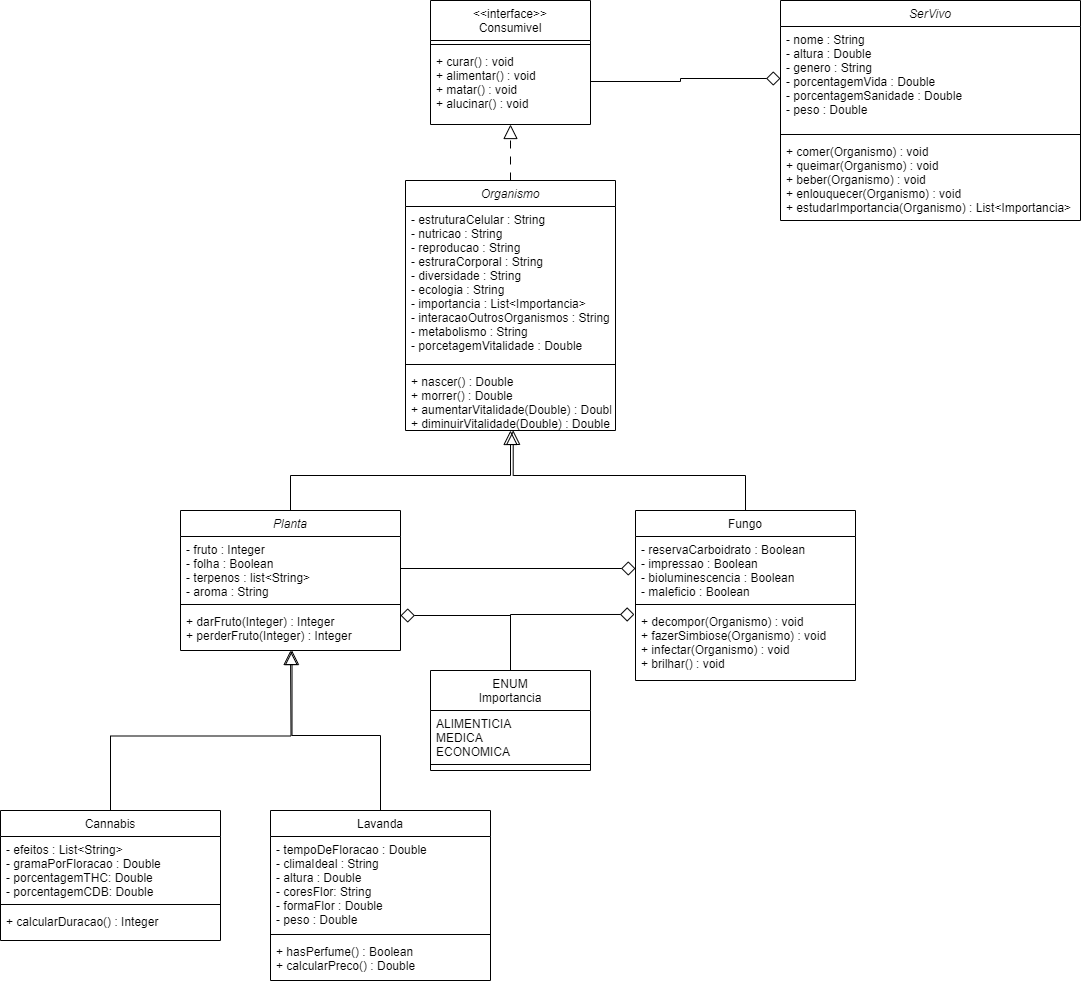

The diagram above was exported from draw.io. Its source (the exported page's mxGraphModel, read from the mxfile embedded in the PNG):
<mxGraphModel dx="2076" dy="1808" grid="1" gridSize="10" guides="1" tooltips="1" connect="1" arrows="1" fold="1" page="1" pageScale="1" pageWidth="827" pageHeight="1169" math="0" shadow="0">
  <root>
    <mxCell id="WIyWlLk6GJQsqaUBKTNV-0" />
    <mxCell id="WIyWlLk6GJQsqaUBKTNV-1" parent="WIyWlLk6GJQsqaUBKTNV-0" />
    <mxCell id="Uqk7l0cWVW_A6V_x7scN-15" style="edgeStyle=orthogonalEdgeStyle;rounded=0;orthogonalLoop=1;jettySize=auto;html=1;exitX=0.5;exitY=0;exitDx=0;exitDy=0;endArrow=block;endFill=0;endSize=12;" parent="WIyWlLk6GJQsqaUBKTNV-1" source="zkfFHV4jXpPFQw0GAbJ--0" target="Uqk7l0cWVW_A6V_x7scN-9" edge="1">
      <mxGeometry relative="1" as="geometry" />
    </mxCell>
    <mxCell id="zkfFHV4jXpPFQw0GAbJ--0" value="Planta" style="swimlane;fontStyle=2;align=center;verticalAlign=top;childLayout=stackLayout;horizontal=1;startSize=26;horizontalStack=0;resizeParent=1;resizeLast=0;collapsible=1;marginBottom=0;rounded=0;shadow=0;strokeWidth=1;" parent="WIyWlLk6GJQsqaUBKTNV-1" vertex="1">
      <mxGeometry x="-40" y="400" width="220" height="140" as="geometry">
        <mxRectangle x="230" y="140" width="160" height="26" as="alternateBounds" />
      </mxGeometry>
    </mxCell>
    <mxCell id="zkfFHV4jXpPFQw0GAbJ--1" value="- fruto : Integer&#10;- folha : Boolean&#10;- terpenos : list&lt;String&gt;&#10;- aroma : String" style="text;align=left;verticalAlign=top;spacingLeft=4;spacingRight=4;overflow=hidden;rotatable=0;points=[[0,0.5],[1,0.5]];portConstraint=eastwest;" parent="zkfFHV4jXpPFQw0GAbJ--0" vertex="1">
      <mxGeometry y="26" width="220" height="64" as="geometry" />
    </mxCell>
    <mxCell id="zkfFHV4jXpPFQw0GAbJ--4" value="" style="line;html=1;strokeWidth=1;align=left;verticalAlign=middle;spacingTop=-1;spacingLeft=3;spacingRight=3;rotatable=0;labelPosition=right;points=[];portConstraint=eastwest;" parent="zkfFHV4jXpPFQw0GAbJ--0" vertex="1">
      <mxGeometry y="90" width="220" height="8" as="geometry" />
    </mxCell>
    <mxCell id="zkfFHV4jXpPFQw0GAbJ--5" value="+ darFruto(Integer) : Integer&#10;+ perderFruto(Integer) : Integer&#10;" style="text;align=left;verticalAlign=top;spacingLeft=4;spacingRight=4;overflow=hidden;rotatable=0;points=[[0,0.5],[1,0.5]];portConstraint=eastwest;" parent="zkfFHV4jXpPFQw0GAbJ--0" vertex="1">
      <mxGeometry y="98" width="220" height="42" as="geometry" />
    </mxCell>
    <mxCell id="zkfFHV4jXpPFQw0GAbJ--6" value="&lt;&lt;interface&gt;&gt;&#10;Consumivel" style="swimlane;fontStyle=0;align=center;verticalAlign=top;childLayout=stackLayout;horizontal=1;startSize=40;horizontalStack=0;resizeParent=1;resizeLast=0;collapsible=1;marginBottom=0;rounded=0;shadow=0;strokeWidth=1;" parent="WIyWlLk6GJQsqaUBKTNV-1" vertex="1">
      <mxGeometry x="210" y="-110" width="160" height="124" as="geometry">
        <mxRectangle x="130" y="380" width="160" height="26" as="alternateBounds" />
      </mxGeometry>
    </mxCell>
    <mxCell id="zkfFHV4jXpPFQw0GAbJ--9" value="" style="line;html=1;strokeWidth=1;align=left;verticalAlign=middle;spacingTop=-1;spacingLeft=3;spacingRight=3;rotatable=0;labelPosition=right;points=[];portConstraint=eastwest;" parent="zkfFHV4jXpPFQw0GAbJ--6" vertex="1">
      <mxGeometry y="40" width="160" height="8" as="geometry" />
    </mxCell>
    <mxCell id="zkfFHV4jXpPFQw0GAbJ--10" value="+ curar() : void&#10;+ alimentar() : void&#10;+ matar() : void&#10;+ alucinar() : void" style="text;align=left;verticalAlign=top;spacingLeft=4;spacingRight=4;overflow=hidden;rotatable=0;points=[[0,0.5],[1,0.5]];portConstraint=eastwest;fontStyle=0;strokeColor=none;" parent="zkfFHV4jXpPFQw0GAbJ--6" vertex="1">
      <mxGeometry y="48" width="160" height="66" as="geometry" />
    </mxCell>
    <mxCell id="zkfFHV4jXpPFQw0GAbJ--17" value="Fungo" style="swimlane;fontStyle=0;align=center;verticalAlign=top;childLayout=stackLayout;horizontal=1;startSize=26;horizontalStack=0;resizeParent=1;resizeLast=0;collapsible=1;marginBottom=0;rounded=0;shadow=0;strokeWidth=1;" parent="WIyWlLk6GJQsqaUBKTNV-1" vertex="1">
      <mxGeometry x="415" y="400" width="220" height="170" as="geometry">
        <mxRectangle x="550" y="140" width="160" height="26" as="alternateBounds" />
      </mxGeometry>
    </mxCell>
    <mxCell id="zkfFHV4jXpPFQw0GAbJ--18" value="- reservaCarboidrato : Boolean&#10;- impressao : Boolean&#10;- bioluminescencia : Boolean&#10;- maleficio : Boolean " style="text;align=left;verticalAlign=top;spacingLeft=4;spacingRight=4;overflow=hidden;rotatable=0;points=[[0,0.5],[1,0.5]];portConstraint=eastwest;" parent="zkfFHV4jXpPFQw0GAbJ--17" vertex="1">
      <mxGeometry y="26" width="220" height="64" as="geometry" />
    </mxCell>
    <mxCell id="zkfFHV4jXpPFQw0GAbJ--23" value="" style="line;html=1;strokeWidth=1;align=left;verticalAlign=middle;spacingTop=-1;spacingLeft=3;spacingRight=3;rotatable=0;labelPosition=right;points=[];portConstraint=eastwest;" parent="zkfFHV4jXpPFQw0GAbJ--17" vertex="1">
      <mxGeometry y="90" width="220" height="8" as="geometry" />
    </mxCell>
    <mxCell id="zkfFHV4jXpPFQw0GAbJ--24" value="+ decompor(Organismo) : void&#10;+ fazerSimbiose(Organismo) : void&#10;+ infectar(Organismo) : void&#10;+ brilhar() : void&#10;" style="text;align=left;verticalAlign=top;spacingLeft=4;spacingRight=4;overflow=hidden;rotatable=0;points=[[0,0.5],[1,0.5]];portConstraint=eastwest;" parent="zkfFHV4jXpPFQw0GAbJ--17" vertex="1">
      <mxGeometry y="98" width="220" height="72" as="geometry" />
    </mxCell>
    <mxCell id="Uqk7l0cWVW_A6V_x7scN-16" style="edgeStyle=orthogonalEdgeStyle;rounded=0;orthogonalLoop=1;jettySize=auto;html=1;entryX=1;entryY=0.75;entryDx=0;entryDy=0;exitX=0.5;exitY=0;exitDx=0;exitDy=0;endArrow=diamond;endFill=0;endSize=12;" parent="WIyWlLk6GJQsqaUBKTNV-1" source="Uqk7l0cWVW_A6V_x7scN-0" target="zkfFHV4jXpPFQw0GAbJ--0" edge="1">
      <mxGeometry relative="1" as="geometry" />
    </mxCell>
    <mxCell id="Uqk7l0cWVW_A6V_x7scN-0" value="ENUM&#10;Importancia" style="swimlane;fontStyle=0;align=center;verticalAlign=top;childLayout=stackLayout;horizontal=1;startSize=40;horizontalStack=0;resizeParent=1;resizeLast=0;collapsible=1;marginBottom=0;rounded=0;shadow=0;strokeWidth=1;" parent="WIyWlLk6GJQsqaUBKTNV-1" vertex="1">
      <mxGeometry x="210" y="560" width="160" height="100" as="geometry">
        <mxRectangle x="230" y="140" width="160" height="26" as="alternateBounds" />
      </mxGeometry>
    </mxCell>
    <mxCell id="Uqk7l0cWVW_A6V_x7scN-1" value="ALIMENTICIA&#10;MEDICA&#10;ECONOMICA" style="text;align=left;verticalAlign=top;spacingLeft=4;spacingRight=4;overflow=hidden;rotatable=0;points=[[0,0.5],[1,0.5]];portConstraint=eastwest;" parent="Uqk7l0cWVW_A6V_x7scN-0" vertex="1">
      <mxGeometry y="40" width="160" height="50" as="geometry" />
    </mxCell>
    <mxCell id="Uqk7l0cWVW_A6V_x7scN-2" value="" style="line;html=1;strokeWidth=1;align=left;verticalAlign=middle;spacingTop=-1;spacingLeft=3;spacingRight=3;rotatable=0;labelPosition=right;points=[];portConstraint=eastwest;" parent="Uqk7l0cWVW_A6V_x7scN-0" vertex="1">
      <mxGeometry y="90" width="160" height="8" as="geometry" />
    </mxCell>
    <mxCell id="Uqk7l0cWVW_A6V_x7scN-4" style="edgeStyle=orthogonalEdgeStyle;rounded=0;orthogonalLoop=1;jettySize=auto;html=1;entryX=0;entryY=0.5;entryDx=0;entryDy=0;endArrow=diamond;endFill=0;endSize=12;" parent="WIyWlLk6GJQsqaUBKTNV-1" source="zkfFHV4jXpPFQw0GAbJ--1" target="zkfFHV4jXpPFQw0GAbJ--18" edge="1">
      <mxGeometry relative="1" as="geometry" />
    </mxCell>
    <mxCell id="Uqk7l0cWVW_A6V_x7scN-9" value="Organismo" style="swimlane;fontStyle=2;align=center;verticalAlign=top;childLayout=stackLayout;horizontal=1;startSize=26;horizontalStack=0;resizeParent=1;resizeLast=0;collapsible=1;marginBottom=0;rounded=0;shadow=0;strokeWidth=1;" parent="WIyWlLk6GJQsqaUBKTNV-1" vertex="1">
      <mxGeometry x="185" y="70" width="210" height="250" as="geometry">
        <mxRectangle x="550" y="140" width="160" height="26" as="alternateBounds" />
      </mxGeometry>
    </mxCell>
    <mxCell id="Uqk7l0cWVW_A6V_x7scN-10" value="- estruturaCelular : String&#10;- nutricao : String&#10;- reproducao : String&#10;- estruraCorporal : String&#10;- diversidade : String&#10;- ecologia : String&#10;- importancia : List&lt;Importancia&gt;&#10;- interacaoOutrosOrganismos : String&#10;- metabolismo : String&#10;- porcetagemVitalidade : Double" style="text;align=left;verticalAlign=top;spacingLeft=4;spacingRight=4;overflow=hidden;rotatable=0;points=[[0,0.5],[1,0.5]];portConstraint=eastwest;" parent="Uqk7l0cWVW_A6V_x7scN-9" vertex="1">
      <mxGeometry y="26" width="210" height="154" as="geometry" />
    </mxCell>
    <mxCell id="Uqk7l0cWVW_A6V_x7scN-11" value="" style="line;html=1;strokeWidth=1;align=left;verticalAlign=middle;spacingTop=-1;spacingLeft=3;spacingRight=3;rotatable=0;labelPosition=right;points=[];portConstraint=eastwest;" parent="Uqk7l0cWVW_A6V_x7scN-9" vertex="1">
      <mxGeometry y="180" width="210" height="8" as="geometry" />
    </mxCell>
    <mxCell id="Uqk7l0cWVW_A6V_x7scN-12" value="+ nascer() : Double&#10;+ morrer() : Double&#10;+ aumentarVitalidade(Double) : Double&#10;+ diminuirVitalidade(Double) : Double" style="text;align=left;verticalAlign=top;spacingLeft=4;spacingRight=4;overflow=hidden;rotatable=0;points=[[0,0.5],[1,0.5]];portConstraint=eastwest;" parent="Uqk7l0cWVW_A6V_x7scN-9" vertex="1">
      <mxGeometry y="188" width="210" height="62" as="geometry" />
    </mxCell>
    <mxCell id="Uqk7l0cWVW_A6V_x7scN-13" style="edgeStyle=orthogonalEdgeStyle;rounded=0;orthogonalLoop=1;jettySize=auto;html=1;endArrow=block;endFill=0;endSize=12;dashed=1;dashPattern=8 8;" parent="WIyWlLk6GJQsqaUBKTNV-1" source="Uqk7l0cWVW_A6V_x7scN-9" target="zkfFHV4jXpPFQw0GAbJ--6" edge="1">
      <mxGeometry relative="1" as="geometry" />
    </mxCell>
    <mxCell id="Uqk7l0cWVW_A6V_x7scN-14" style="edgeStyle=orthogonalEdgeStyle;rounded=0;orthogonalLoop=1;jettySize=auto;html=1;entryX=0.513;entryY=0.998;entryDx=0;entryDy=0;entryPerimeter=0;endArrow=block;endFill=0;endSize=12;" parent="WIyWlLk6GJQsqaUBKTNV-1" source="zkfFHV4jXpPFQw0GAbJ--17" target="Uqk7l0cWVW_A6V_x7scN-12" edge="1">
      <mxGeometry relative="1" as="geometry" />
    </mxCell>
    <mxCell id="Uqk7l0cWVW_A6V_x7scN-17" style="edgeStyle=orthogonalEdgeStyle;rounded=0;orthogonalLoop=1;jettySize=auto;html=1;exitX=0.5;exitY=0;exitDx=0;exitDy=0;endArrow=diamond;endFill=0;endSize=12;entryX=-0.005;entryY=0.083;entryDx=0;entryDy=0;entryPerimeter=0;" parent="WIyWlLk6GJQsqaUBKTNV-1" source="Uqk7l0cWVW_A6V_x7scN-0" target="zkfFHV4jXpPFQw0GAbJ--24" edge="1">
      <mxGeometry relative="1" as="geometry">
        <mxPoint x="380" y="540" as="targetPoint" />
      </mxGeometry>
    </mxCell>
    <mxCell id="Uqk7l0cWVW_A6V_x7scN-27" style="edgeStyle=orthogonalEdgeStyle;rounded=0;orthogonalLoop=1;jettySize=auto;html=1;exitX=0.5;exitY=0;exitDx=0;exitDy=0;endArrow=block;endFill=0;endSize=12;" parent="WIyWlLk6GJQsqaUBKTNV-1" source="Uqk7l0cWVW_A6V_x7scN-18" edge="1">
      <mxGeometry relative="1" as="geometry">
        <mxPoint x="70" y="540" as="targetPoint" />
      </mxGeometry>
    </mxCell>
    <mxCell id="Uqk7l0cWVW_A6V_x7scN-18" value="Cannabis" style="swimlane;fontStyle=0;align=center;verticalAlign=top;childLayout=stackLayout;horizontal=1;startSize=26;horizontalStack=0;resizeParent=1;resizeLast=0;collapsible=1;marginBottom=0;rounded=0;shadow=0;strokeWidth=1;" parent="WIyWlLk6GJQsqaUBKTNV-1" vertex="1">
      <mxGeometry x="-220" y="700" width="220" height="130" as="geometry">
        <mxRectangle x="230" y="140" width="160" height="26" as="alternateBounds" />
      </mxGeometry>
    </mxCell>
    <mxCell id="Uqk7l0cWVW_A6V_x7scN-19" value="- efeitos : List&lt;String&gt;&#10;- gramaPorFloracao : Double&#10;- porcentagemTHC: Double&#10;- porcentagemCDB: Double" style="text;align=left;verticalAlign=top;spacingLeft=4;spacingRight=4;overflow=hidden;rotatable=0;points=[[0,0.5],[1,0.5]];portConstraint=eastwest;" parent="Uqk7l0cWVW_A6V_x7scN-18" vertex="1">
      <mxGeometry y="26" width="220" height="64" as="geometry" />
    </mxCell>
    <mxCell id="Uqk7l0cWVW_A6V_x7scN-20" value="" style="line;html=1;strokeWidth=1;align=left;verticalAlign=middle;spacingTop=-1;spacingLeft=3;spacingRight=3;rotatable=0;labelPosition=right;points=[];portConstraint=eastwest;" parent="Uqk7l0cWVW_A6V_x7scN-18" vertex="1">
      <mxGeometry y="90" width="220" height="8" as="geometry" />
    </mxCell>
    <mxCell id="Uqk7l0cWVW_A6V_x7scN-21" value="+ calcularDuracao() : Integer" style="text;align=left;verticalAlign=top;spacingLeft=4;spacingRight=4;overflow=hidden;rotatable=0;points=[[0,0.5],[1,0.5]];portConstraint=eastwest;" parent="Uqk7l0cWVW_A6V_x7scN-18" vertex="1">
      <mxGeometry y="98" width="220" height="32" as="geometry" />
    </mxCell>
    <mxCell id="Uqk7l0cWVW_A6V_x7scN-22" value="Lavanda" style="swimlane;fontStyle=0;align=center;verticalAlign=top;childLayout=stackLayout;horizontal=1;startSize=26;horizontalStack=0;resizeParent=1;resizeLast=0;collapsible=1;marginBottom=0;rounded=0;shadow=0;strokeWidth=1;" parent="WIyWlLk6GJQsqaUBKTNV-1" vertex="1">
      <mxGeometry x="50" y="700" width="220" height="170" as="geometry">
        <mxRectangle x="230" y="140" width="160" height="26" as="alternateBounds" />
      </mxGeometry>
    </mxCell>
    <mxCell id="Uqk7l0cWVW_A6V_x7scN-23" value="- tempoDeFloracao : Double&#10;- climaIdeal : String&#10;- altura : Double&#10;- coresFlor: String&#10;- formaFlor : Double&#10;- peso : Double" style="text;align=left;verticalAlign=top;spacingLeft=4;spacingRight=4;overflow=hidden;rotatable=0;points=[[0,0.5],[1,0.5]];portConstraint=eastwest;" parent="Uqk7l0cWVW_A6V_x7scN-22" vertex="1">
      <mxGeometry y="26" width="220" height="94" as="geometry" />
    </mxCell>
    <mxCell id="Uqk7l0cWVW_A6V_x7scN-24" value="" style="line;html=1;strokeWidth=1;align=left;verticalAlign=middle;spacingTop=-1;spacingLeft=3;spacingRight=3;rotatable=0;labelPosition=right;points=[];portConstraint=eastwest;" parent="Uqk7l0cWVW_A6V_x7scN-22" vertex="1">
      <mxGeometry y="120" width="220" height="8" as="geometry" />
    </mxCell>
    <mxCell id="Uqk7l0cWVW_A6V_x7scN-25" value="+ hasPerfume() : Boolean&#10;+ calcularPreco() : Double" style="text;align=left;verticalAlign=top;spacingLeft=4;spacingRight=4;overflow=hidden;rotatable=0;points=[[0,0.5],[1,0.5]];portConstraint=eastwest;" parent="Uqk7l0cWVW_A6V_x7scN-22" vertex="1">
      <mxGeometry y="128" width="220" height="42" as="geometry" />
    </mxCell>
    <mxCell id="Uqk7l0cWVW_A6V_x7scN-26" style="edgeStyle=orthogonalEdgeStyle;rounded=0;orthogonalLoop=1;jettySize=auto;html=1;entryX=0.507;entryY=1;entryDx=0;entryDy=0;entryPerimeter=0;endArrow=block;endFill=0;endSize=12;" parent="WIyWlLk6GJQsqaUBKTNV-1" source="Uqk7l0cWVW_A6V_x7scN-22" target="zkfFHV4jXpPFQw0GAbJ--5" edge="1">
      <mxGeometry relative="1" as="geometry" />
    </mxCell>
    <mxCell id="Uqk7l0cWVW_A6V_x7scN-28" value="SerVivo" style="swimlane;fontStyle=2;align=center;verticalAlign=top;childLayout=stackLayout;horizontal=1;startSize=26;horizontalStack=0;resizeParent=1;resizeLast=0;collapsible=1;marginBottom=0;rounded=0;shadow=0;strokeWidth=1;" parent="WIyWlLk6GJQsqaUBKTNV-1" vertex="1">
      <mxGeometry x="560" y="-110" width="300" height="220" as="geometry">
        <mxRectangle x="550" y="140" width="160" height="26" as="alternateBounds" />
      </mxGeometry>
    </mxCell>
    <mxCell id="Uqk7l0cWVW_A6V_x7scN-29" value="- nome : String&#10;- altura : Double&#10;- genero : String&#10;- porcentagemVida : Double&#10;- porcentagemSanidade : Double&#10;- peso : Double" style="text;align=left;verticalAlign=top;spacingLeft=4;spacingRight=4;overflow=hidden;rotatable=0;points=[[0,0.5],[1,0.5]];portConstraint=eastwest;" parent="Uqk7l0cWVW_A6V_x7scN-28" vertex="1">
      <mxGeometry y="26" width="300" height="104" as="geometry" />
    </mxCell>
    <mxCell id="Uqk7l0cWVW_A6V_x7scN-30" value="" style="line;html=1;strokeWidth=1;align=left;verticalAlign=middle;spacingTop=-1;spacingLeft=3;spacingRight=3;rotatable=0;labelPosition=right;points=[];portConstraint=eastwest;" parent="Uqk7l0cWVW_A6V_x7scN-28" vertex="1">
      <mxGeometry y="130" width="300" height="8" as="geometry" />
    </mxCell>
    <mxCell id="Uqk7l0cWVW_A6V_x7scN-31" value="+ comer(Organismo) : void&#10;+ queimar(Organismo) : void&#10;+ beber(Organismo) : void&#10;+ enlouquecer(Organismo) : void&#10;+ estudarImportancia(Organismo) : List&lt;Importancia&gt; " style="text;align=left;verticalAlign=top;spacingLeft=4;spacingRight=4;overflow=hidden;rotatable=0;points=[[0,0.5],[1,0.5]];portConstraint=eastwest;" parent="Uqk7l0cWVW_A6V_x7scN-28" vertex="1">
      <mxGeometry y="138" width="300" height="82" as="geometry" />
    </mxCell>
    <mxCell id="T7R-LHEKV8AuhaOvRe8D-0" style="edgeStyle=orthogonalEdgeStyle;rounded=0;orthogonalLoop=1;jettySize=auto;html=1;entryX=0;entryY=0.5;entryDx=0;entryDy=0;endArrow=diamond;endFill=0;endSize=12;" parent="WIyWlLk6GJQsqaUBKTNV-1" source="zkfFHV4jXpPFQw0GAbJ--10" target="Uqk7l0cWVW_A6V_x7scN-29" edge="1">
      <mxGeometry relative="1" as="geometry" />
    </mxCell>
  </root>
</mxGraphModel>